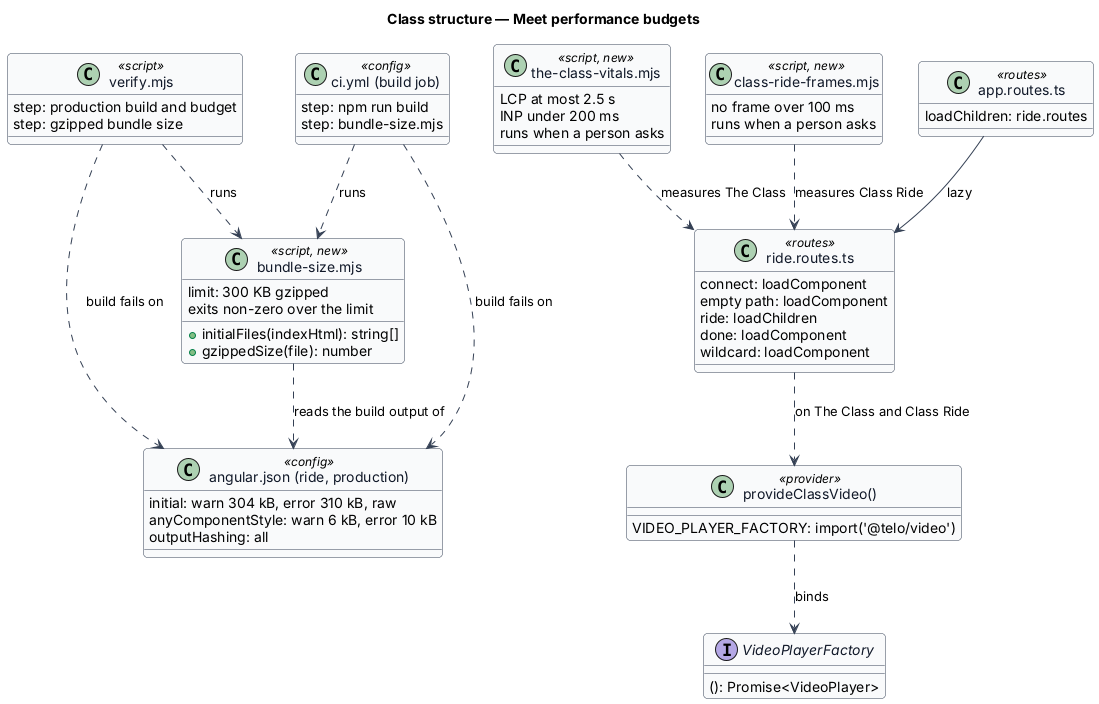

The diagram above was rendered by PlantUML. Its source (embedded in the PNG):
@startuml
' --- shared skin header ---
skinparam backgroundColor #FFFFFF
skinparam shadowing false
skinparam roundcorner 8
skinparam defaultFontName Arial
skinparam ArrowColor #344054
skinparam class {
  BorderColor #344054
  FontColor #101828
  BackgroundColor #F9FAFB
}
' --------------------------
title Class structure — Meet performance budgets

class "angular.json (ride, production)" as AngularJson <<config>> {
  initial: warn 304 kB, error 310 kB, raw
  anyComponentStyle: warn 6 kB, error 10 kB
  outputHashing: all
}

class "bundle-size.mjs" as BundleSize <<script, new>> {
  limit: 300 KB gzipped
  +initialFiles(indexHtml): string[]
  +gzippedSize(file): number
  exits non-zero over the limit
}

class "verify.mjs" as Verify <<script>> {
  step: production build and budget
  step: gzipped bundle size
}

class "ci.yml (build job)" as Ci <<config>> {
  step: npm run build
  step: bundle-size.mjs
}

class "the-class-vitals.mjs" as Vitals <<script, new>> {
  LCP at most 2.5 s
  INP under 200 ms
  runs when a person asks
}

class "class-ride-frames.mjs" as Frames <<script, new>> {
  no frame over 100 ms
  runs when a person asks
}

class "app.routes.ts" as AppRoutes <<routes>> {
  loadChildren: ride.routes
}

class "ride.routes.ts" as RideRoutes <<routes>> {
  connect: loadComponent
  empty path: loadComponent
  ride: loadChildren
  done: loadComponent
  wildcard: loadComponent
}

class "provideClassVideo()" as ProvideVideo <<provider>> {
  VIDEO_PLAYER_FACTORY: import('@telo/video')
}

interface VideoPlayerFactory {
  (): Promise<VideoPlayer>
}

Ci ..> AngularJson : build fails on
Ci ..> BundleSize : runs
Verify ..> AngularJson : build fails on
Verify ..> BundleSize : runs
BundleSize ..> AngularJson : reads the build output of
AppRoutes --> RideRoutes : lazy
RideRoutes ..> ProvideVideo : on The Class and Class Ride
ProvideVideo ..> VideoPlayerFactory : binds
Vitals ..> RideRoutes : measures The Class
Frames ..> RideRoutes : measures Class Ride
@enduml